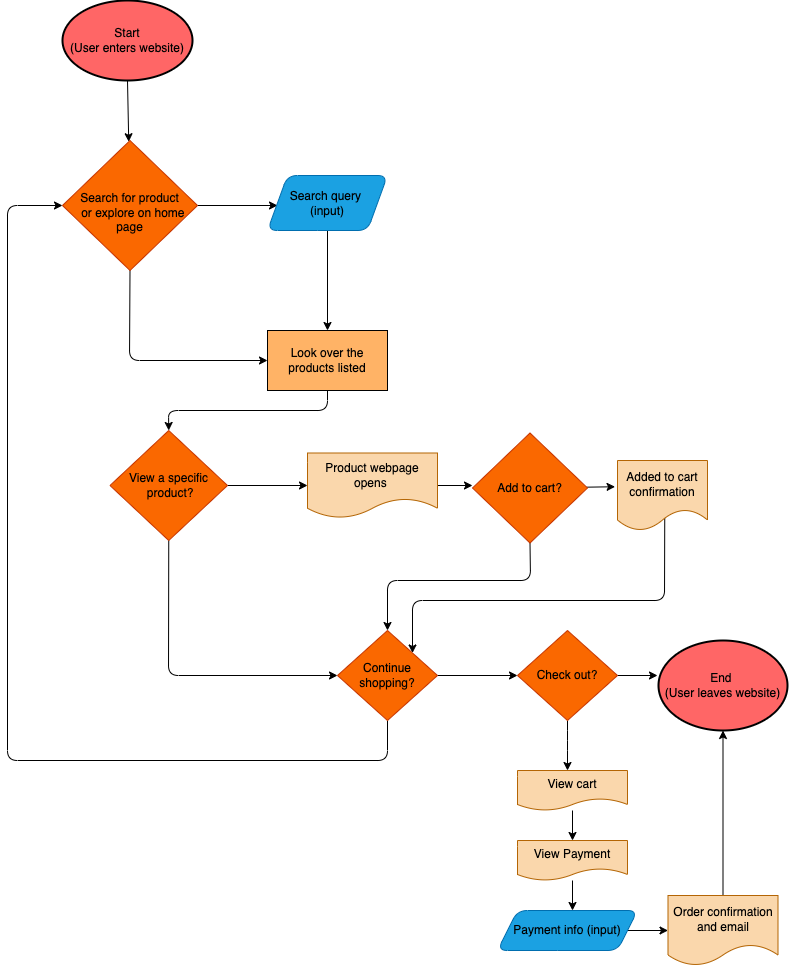

The diagram above was exported from draw.io. Its source (the exported page's mxGraphModel, read from the mxfile embedded in the PNG):
<mxGraphModel dx="778" dy="973" grid="1" gridSize="10" guides="1" tooltips="1" connect="1" arrows="1" fold="1" page="1" pageScale="1" pageWidth="850" pageHeight="1100" math="0" shadow="0">
  <root>
    <mxCell id="0" />
    <mxCell id="1" parent="0" />
    <mxCell id="9" style="edgeStyle=none;html=1;exitX=0.5;exitY=1;exitDx=0;exitDy=0;fontColor=#000000;" parent="1" source="2" target="7" edge="1">
      <mxGeometry relative="1" as="geometry" />
    </mxCell>
    <mxCell id="2" value="&lt;font color=&quot;#000000&quot;&gt;Start&lt;br&gt;(User enters website)&lt;br&gt;&lt;/font&gt;" style="ellipse;whiteSpace=wrap;html=1;fillColor=#FF6666;strokeColor=#000000;strokeWidth=2;" parent="1" vertex="1">
      <mxGeometry x="85" y="80" width="130" height="80" as="geometry" />
    </mxCell>
    <mxCell id="11" value="" style="edgeStyle=none;html=1;fontColor=#000000;" parent="1" source="7" edge="1">
      <mxGeometry relative="1" as="geometry">
        <mxPoint x="300" y="285" as="targetPoint" />
      </mxGeometry>
    </mxCell>
    <mxCell id="14" style="edgeStyle=none;html=1;exitX=0.5;exitY=1;exitDx=0;exitDy=0;fontColor=#000000;entryX=0;entryY=0.5;entryDx=0;entryDy=0;" parent="1" source="7" target="17" edge="1">
      <mxGeometry relative="1" as="geometry">
        <mxPoint x="155" y="420" as="targetPoint" />
        <Array as="points">
          <mxPoint x="152" y="440" />
        </Array>
      </mxGeometry>
    </mxCell>
    <mxCell id="7" value="&amp;nbsp;&lt;br&gt;Search for product&lt;br&gt;&amp;nbsp; or explore on home page" style="rhombus;whiteSpace=wrap;html=1;labelBackgroundColor=#None;fontColor=#000000;fillColor=#fa6800;align=center;strokeColor=#C73500;" parent="1" vertex="1">
      <mxGeometry x="85" y="220" width="135" height="130" as="geometry" />
    </mxCell>
    <mxCell id="12" value="&lt;font color=&quot;#ffffff&quot;&gt;Search&lt;/font&gt;" style="text;strokeColor=none;align=center;fillColor=none;html=1;verticalAlign=middle;whiteSpace=wrap;rounded=0;labelBackgroundColor=#None;fontColor=#000000;" parent="1" vertex="1">
      <mxGeometry x="220" y="255" width="60" height="35" as="geometry" />
    </mxCell>
    <mxCell id="19" style="edgeStyle=none;html=1;fontColor=#000000;" parent="1" source="13" target="17" edge="1">
      <mxGeometry relative="1" as="geometry" />
    </mxCell>
    <mxCell id="13" value="&lt;font color=&quot;#000000&quot;&gt;Search query &lt;br&gt;(input)&lt;/font&gt;" style="shape=parallelogram;perimeter=parallelogramPerimeter;whiteSpace=wrap;html=1;fixedSize=1;labelBackgroundColor=#None;fontColor=#ffffff;fillColor=#1ba1e2;rounded=1;strokeColor=#006EAF;" parent="1" vertex="1">
      <mxGeometry x="290" y="255" width="120" height="55" as="geometry" />
    </mxCell>
    <mxCell id="15" value="&lt;font color=&quot;#ffffff&quot;&gt;Explore&lt;/font&gt;" style="text;strokeColor=none;align=center;fillColor=none;html=1;verticalAlign=middle;whiteSpace=wrap;rounded=0;labelBackgroundColor=#None;fontColor=#000000;" parent="1" vertex="1">
      <mxGeometry x="150" y="370" width="80" height="40" as="geometry" />
    </mxCell>
    <mxCell id="20" style="edgeStyle=none;html=1;fontColor=#000000;exitX=0.5;exitY=1;exitDx=0;exitDy=0;entryX=0.5;entryY=0;entryDx=0;entryDy=0;" parent="1" source="17" target="21" edge="1">
      <mxGeometry relative="1" as="geometry">
        <mxPoint x="170" y="490" as="targetPoint" />
        <Array as="points">
          <mxPoint x="350" y="490" />
          <mxPoint x="191" y="490" />
        </Array>
      </mxGeometry>
    </mxCell>
    <mxCell id="17" value="Look over the products listed" style="rounded=0;whiteSpace=wrap;html=1;labelBackgroundColor=#None;fontColor=#000000;fillColor=#FFB366;" parent="1" vertex="1">
      <mxGeometry x="290" y="410" width="120" height="60" as="geometry" />
    </mxCell>
    <mxCell id="30" style="edgeStyle=none;html=1;fontColor=#000000;entryX=0;entryY=0.5;entryDx=0;entryDy=0;exitX=0.5;exitY=1;exitDx=0;exitDy=0;" parent="1" source="21" target="28" edge="1">
      <mxGeometry relative="1" as="geometry">
        <mxPoint x="191" y="650" as="sourcePoint" />
        <mxPoint x="350" y="720" as="targetPoint" />
        <Array as="points">
          <mxPoint x="191" y="755" />
        </Array>
      </mxGeometry>
    </mxCell>
    <mxCell id="40" style="edgeStyle=none;html=1;entryX=0;entryY=0.5;entryDx=0;entryDy=0;fontColor=#000000;" parent="1" source="21" target="32" edge="1">
      <mxGeometry relative="1" as="geometry" />
    </mxCell>
    <mxCell id="21" value="View a specific&lt;br&gt;&amp;nbsp;product?" style="rhombus;whiteSpace=wrap;html=1;rounded=0;labelBackgroundColor=#None;fontColor=#000000;fillColor=#fa6800;strokeColor=#C73500;" parent="1" vertex="1">
      <mxGeometry x="132.5" y="510" width="117.5" height="110" as="geometry" />
    </mxCell>
    <mxCell id="38" style="edgeStyle=none;html=1;entryX=-0.027;entryY=0.375;entryDx=0;entryDy=0;entryPerimeter=0;fontColor=#000000;" parent="1" source="23" target="26" edge="1">
      <mxGeometry relative="1" as="geometry" />
    </mxCell>
    <mxCell id="42" style="edgeStyle=none;html=1;fontColor=#FFFFFF;exitX=0.5;exitY=1;exitDx=0;exitDy=0;entryX=0.5;entryY=0;entryDx=0;entryDy=0;" parent="1" source="23" target="28" edge="1">
      <mxGeometry relative="1" as="geometry">
        <mxPoint x="350" y="660" as="targetPoint" />
        <Array as="points">
          <mxPoint x="553" y="660" />
          <mxPoint x="410" y="660" />
        </Array>
      </mxGeometry>
    </mxCell>
    <mxCell id="23" value="Add to cart?" style="rhombus;whiteSpace=wrap;html=1;rounded=0;labelBackgroundColor=#None;fontColor=#000000;fillColor=#fa6800;strokeColor=#C73500;" parent="1" vertex="1">
      <mxGeometry x="495" y="512.5" width="115" height="110" as="geometry" />
    </mxCell>
    <mxCell id="34" style="edgeStyle=none;html=1;fontColor=#000000;exitX=1;exitY=0.5;exitDx=0;exitDy=0;" parent="1" source="32" edge="1">
      <mxGeometry relative="1" as="geometry">
        <mxPoint x="480" y="570" as="sourcePoint" />
        <mxPoint x="495" y="565" as="targetPoint" />
      </mxGeometry>
    </mxCell>
    <mxCell id="24" value="&lt;font color=&quot;#ffffff&quot;&gt;Yes&lt;/font&gt;" style="text;strokeColor=none;align=center;fillColor=none;html=1;verticalAlign=middle;whiteSpace=wrap;rounded=0;labelBackgroundColor=#None;fontColor=#000000;" parent="1" vertex="1">
      <mxGeometry x="410" y="530" width="60" height="30" as="geometry" />
    </mxCell>
    <mxCell id="29" style="edgeStyle=none;html=1;fontColor=#000000;entryX=1;entryY=0;entryDx=0;entryDy=0;exitX=0.525;exitY=0.792;exitDx=0;exitDy=0;exitPerimeter=0;" parent="1" source="26" target="28" edge="1">
      <mxGeometry relative="1" as="geometry">
        <mxPoint x="670" y="600" as="sourcePoint" />
        <mxPoint x="434" y="711" as="targetPoint" />
        <Array as="points">
          <mxPoint x="687" y="680" />
          <mxPoint x="435" y="680" />
        </Array>
      </mxGeometry>
    </mxCell>
    <mxCell id="26" value="&lt;font color=&quot;#000000&quot;&gt;Added to cart confirmation&lt;/font&gt;" style="shape=document;whiteSpace=wrap;html=1;boundedLbl=1;rounded=0;labelBackgroundColor=#None;fillColor=#fad7ac;strokeColor=#b46504;" parent="1" vertex="1">
      <mxGeometry x="640" y="540" width="90" height="70" as="geometry" />
    </mxCell>
    <mxCell id="44" style="edgeStyle=none;html=1;fontColor=#FFFFFF;exitX=0.5;exitY=1;exitDx=0;exitDy=0;entryX=0;entryY=0.5;entryDx=0;entryDy=0;" parent="1" source="28" target="7" edge="1">
      <mxGeometry relative="1" as="geometry">
        <mxPoint x="80" y="290" as="targetPoint" />
        <mxPoint x="490" y="840" as="sourcePoint" />
        <Array as="points">
          <mxPoint x="410" y="840" />
          <mxPoint x="30" y="840" />
          <mxPoint x="30" y="285" />
        </Array>
      </mxGeometry>
    </mxCell>
    <mxCell id="47" style="edgeStyle=none;html=1;fontColor=#FFFFFF;" parent="1" source="28" edge="1">
      <mxGeometry relative="1" as="geometry">
        <mxPoint x="540" y="755" as="targetPoint" />
      </mxGeometry>
    </mxCell>
    <mxCell id="28" value="Continue shopping?" style="rhombus;whiteSpace=wrap;html=1;rounded=0;labelBackgroundColor=#None;fontColor=#000000;fillColor=#fa6800;strokeColor=#C73500;" parent="1" vertex="1">
      <mxGeometry x="360" y="710" width="100" height="90" as="geometry" />
    </mxCell>
    <mxCell id="32" value="&lt;font color=&quot;#000000&quot;&gt;Product webpage opens&amp;nbsp;&lt;/font&gt;" style="shape=document;whiteSpace=wrap;html=1;boundedLbl=1;fontFamily=Helvetica;fontSize=12;align=center;strokeColor=#b46504;fillColor=#fad7ac;" parent="1" vertex="1">
      <mxGeometry x="330" y="532.5" width="130" height="65" as="geometry" />
    </mxCell>
    <mxCell id="35" value="&lt;font color=&quot;#ffffff&quot;&gt;Yes&lt;/font&gt;" style="text;strokeColor=none;align=center;fillColor=none;html=1;verticalAlign=middle;whiteSpace=wrap;rounded=0;labelBackgroundColor=#None;fontColor=#000000;" parent="1" vertex="1">
      <mxGeometry x="590" y="535" width="60" height="30" as="geometry" />
    </mxCell>
    <mxCell id="27" value="&lt;font color=&quot;#ffffff&quot;&gt;Yes&lt;/font&gt;" style="text;strokeColor=none;align=center;fillColor=none;html=1;verticalAlign=middle;whiteSpace=wrap;rounded=0;labelBackgroundColor=#None;fontColor=#000000;" parent="1" vertex="1">
      <mxGeometry x="260" y="535" width="60" height="30" as="geometry" />
    </mxCell>
    <mxCell id="41" value="&lt;font color=&quot;#ffffff&quot;&gt;No&lt;/font&gt;" style="text;strokeColor=none;align=center;fillColor=none;html=1;verticalAlign=middle;whiteSpace=wrap;rounded=0;labelBackgroundColor=#None;fontColor=#000000;" parent="1" vertex="1">
      <mxGeometry x="180" y="640" width="60" height="30" as="geometry" />
    </mxCell>
    <mxCell id="43" value="&lt;font color=&quot;#ffffff&quot;&gt;No&lt;/font&gt;" style="text;strokeColor=none;align=center;fillColor=none;html=1;verticalAlign=middle;whiteSpace=wrap;rounded=0;labelBackgroundColor=#None;fontColor=#000000;" parent="1" vertex="1">
      <mxGeometry x="450" y="630" width="60" height="30" as="geometry" />
    </mxCell>
    <mxCell id="46" value="Yes" style="text;strokeColor=none;align=center;fillColor=none;html=1;verticalAlign=middle;whiteSpace=wrap;rounded=0;labelBackgroundColor=#None;fontColor=#FFFFFF;" parent="1" vertex="1">
      <mxGeometry x="210" y="840" width="60" height="30" as="geometry" />
    </mxCell>
    <mxCell id="51" style="edgeStyle=none;html=1;fontColor=#FFFFFF;" parent="1" source="48" edge="1">
      <mxGeometry relative="1" as="geometry">
        <mxPoint x="590" y="850" as="targetPoint" />
        <Array as="points">
          <mxPoint x="590" y="820" />
        </Array>
      </mxGeometry>
    </mxCell>
    <mxCell id="54" style="edgeStyle=none;html=1;fontColor=#FFFFFF;" parent="1" source="48" edge="1">
      <mxGeometry relative="1" as="geometry">
        <mxPoint x="680" y="755" as="targetPoint" />
      </mxGeometry>
    </mxCell>
    <mxCell id="48" value="Check out?" style="rhombus;whiteSpace=wrap;html=1;rounded=0;labelBackgroundColor=#None;fontColor=#000000;fillColor=#fa6800;strokeColor=#C73500;" parent="1" vertex="1">
      <mxGeometry x="540" y="710" width="100" height="90" as="geometry" />
    </mxCell>
    <mxCell id="49" value="&lt;font color=&quot;#ffffff&quot;&gt;No&lt;/font&gt;" style="text;strokeColor=none;align=center;fillColor=none;html=1;verticalAlign=middle;whiteSpace=wrap;rounded=0;labelBackgroundColor=#None;fontColor=#000000;" parent="1" vertex="1">
      <mxGeometry x="470" y="760" width="60" height="30" as="geometry" />
    </mxCell>
    <mxCell id="55" value="No" style="text;strokeColor=none;align=center;fillColor=none;html=1;verticalAlign=middle;whiteSpace=wrap;rounded=0;labelBackgroundColor=#None;fontColor=#FFFFFF;" parent="1" vertex="1">
      <mxGeometry x="630" y="720" width="60" height="30" as="geometry" />
    </mxCell>
    <mxCell id="56" value="&lt;font color=&quot;#000000&quot;&gt;End&amp;nbsp;&lt;br&gt;(User leaves website)&lt;br&gt;&lt;/font&gt;" style="ellipse;whiteSpace=wrap;html=1;rounded=0;labelBackgroundColor=#None;fontColor=#FFFFFF;fillColor=#FF6666;strokeColor=#000000;strokeWidth=2;" parent="1" vertex="1">
      <mxGeometry x="681" y="720" width="129" height="90" as="geometry" />
    </mxCell>
    <mxCell id="60" style="edgeStyle=none;html=1;fontColor=#000000;" parent="1" source="57" edge="1">
      <mxGeometry relative="1" as="geometry">
        <mxPoint x="595" y="920" as="targetPoint" />
      </mxGeometry>
    </mxCell>
    <mxCell id="57" value="&lt;font color=&quot;#000000&quot;&gt;View cart&lt;/font&gt;" style="shape=document;whiteSpace=wrap;html=1;boundedLbl=1;fontFamily=Helvetica;fontSize=12;align=center;strokeColor=#b46504;fillColor=#fad7ac;" parent="1" vertex="1">
      <mxGeometry x="540" y="850" width="110" height="40" as="geometry" />
    </mxCell>
    <mxCell id="58" value="&lt;font color=&quot;#ffffff&quot;&gt;Yes&lt;/font&gt;" style="text;strokeColor=none;align=center;fillColor=none;html=1;verticalAlign=middle;whiteSpace=wrap;rounded=0;labelBackgroundColor=#None;fontColor=#000000;" parent="1" vertex="1">
      <mxGeometry x="540" y="800" width="60" height="35" as="geometry" />
    </mxCell>
    <mxCell id="62" style="edgeStyle=none;html=1;fontColor=#000000;" parent="1" source="61" edge="1">
      <mxGeometry relative="1" as="geometry">
        <mxPoint x="595" y="990" as="targetPoint" />
      </mxGeometry>
    </mxCell>
    <mxCell id="61" value="&lt;font color=&quot;#000000&quot;&gt;View Payment&lt;/font&gt;" style="shape=document;whiteSpace=wrap;html=1;boundedLbl=1;fontFamily=Helvetica;fontSize=12;align=center;strokeColor=#b46504;fillColor=#fad7ac;" parent="1" vertex="1">
      <mxGeometry x="540" y="920" width="110" height="40" as="geometry" />
    </mxCell>
    <mxCell id="65" style="edgeStyle=none;html=1;exitX=1;exitY=0.5;exitDx=0;exitDy=0;fontColor=#000000;entryX=0;entryY=0.5;entryDx=0;entryDy=0;" parent="1" source="63" target="64" edge="1">
      <mxGeometry relative="1" as="geometry">
        <mxPoint x="680" y="1010" as="targetPoint" />
      </mxGeometry>
    </mxCell>
    <mxCell id="63" value="&lt;font color=&quot;#000000&quot;&gt;Payment info (input)&lt;/font&gt;" style="shape=parallelogram;perimeter=parallelogramPerimeter;whiteSpace=wrap;html=1;fixedSize=1;labelBackgroundColor=#None;fontColor=#ffffff;fillColor=#1ba1e2;rounded=1;strokeColor=#006EAF;" parent="1" vertex="1">
      <mxGeometry x="520" y="990" width="140" height="40" as="geometry" />
    </mxCell>
    <mxCell id="66" style="edgeStyle=none;html=1;entryX=0.5;entryY=1;entryDx=0;entryDy=0;fontColor=#000000;" parent="1" source="64" target="56" edge="1">
      <mxGeometry relative="1" as="geometry" />
    </mxCell>
    <mxCell id="64" value="&lt;font color=&quot;#000000&quot;&gt;Order confirmation and email&lt;/font&gt;" style="shape=document;whiteSpace=wrap;html=1;boundedLbl=1;rounded=0;labelBackgroundColor=#None;fillColor=#fad7ac;strokeColor=#b46504;" parent="1" vertex="1">
      <mxGeometry x="690.5" y="975" width="110" height="70" as="geometry" />
    </mxCell>
  </root>
</mxGraphModel>